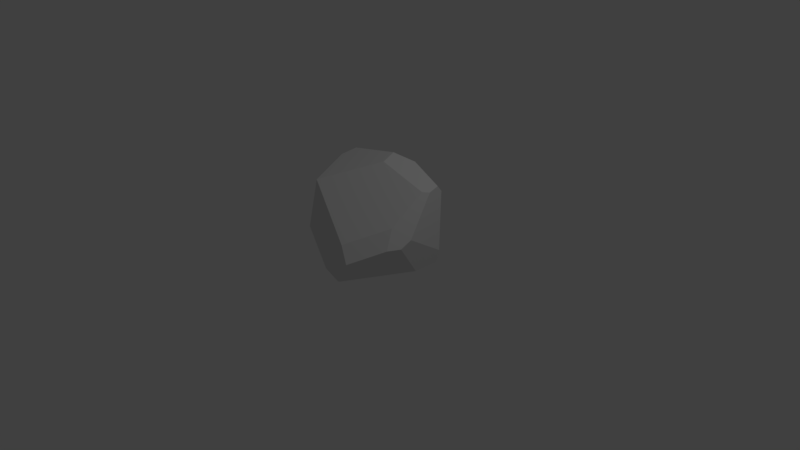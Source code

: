 # Source: Rock_2.blend  (saved by Blender 2.79.0; exported with 4.5.12 LTS)
import bpy
from mathutils import Matrix  # noqa: F401  (used for matrix-valued properties, if any)

bpy.ops.wm.read_factory_settings(use_empty=True)
scene = bpy.context.scene
scene.name = 'Scene'

# ---- collections
col_collection_1 = bpy.data.collections.new('Collection 1'); scene.collection.children.link(col_collection_1)

# ---- materials (node trees are filled in below, after node groups)
mat_material = bpy.data.materials.new('Material')
mat_material.alpha_threshold = 0.0
mat_material.use_transparent_shadow = False
mat_material.roughness = 0.5
mat_material.line_color = (0.0, 0.0, 0.0, 1.0)

# ---- material node trees

# ---- world
world_world = bpy.data.worlds.new('World'); scene.world = world_world
world_world.color = (0.05088, 0.05088, 0.05088)
world_world.use_sun_shadow = False
world_world.sun_shadow_jitter_overblur = 0.0
world_world.cycles.sampling_method = 'MANUAL'

# ---- cameras
cam_camera = bpy.data.cameras.new('Camera')
cam_camera.clip_end = 100.0
cam_camera.lens = 35.0
cam_camera.sensor_width = 32.0
cam_camera.sensor_height = 18.0
cam_camera.ortho_scale = 7.314
cam_camera.dof.focus_distance = 0.0
cam_camera.dof.aperture_fstop = 128.0

# ---- lights
light_lamp = bpy.data.lights.new('Lamp', 'POINT')
light_lamp.transmission_factor = 0.0
light_lamp.cutoff_distance = 30.0
light_lamp.energy = 100.0
light_lamp.shadow_buffer_clip_start = 1.001
light_lamp.shadow_soft_size = 0.1
light_lamp.shadow_maximum_resolution = 0.006
light_lamp.use_absolute_resolution = True

# ---- meshes
me_cube = bpy.data.meshes.new('Cube')
me_cube.from_pydata([(0.2285, 0.1058, -1.262), (1.476, -0.3023, 1.187), (1.72, -0.4205, 0.5482), (1.59, -0.1232, 0.2537), (-0.2826, 1.288, -0.6492), (0.8278, 1.209, -0.3987), (0.8341, 1.208, -0.3917), (-1.243, -0.8642, 0.7605), (-0.3141, -1.733, 0.5937), (1.121, -1.245, -0.09972), (1.323, -1.03, -0.007285), (0.4537, -1.015, -1.188), (1.102, -0.8839, -0.4274), (-0.2079, -1.701, 0.2451), (-0.09692, -1.256, -1.151), (0.06531, -1.181, -1.293), (0.3496, -1.15, -1.215), (0.9242, -1.316, -0.3054), (-0.9075, 0.8659, -0.5025), (-0.1739, 0.1031, -1.373), (-0.5424, 1.116, -0.8291), (-1.291, -0.3825, -0.3274), (-0.7455, -0.6908, -0.9305), (-0.2467, -0.4146, -1.388), (0.2992, -1.519, 0.7144), (1.454, -0.3098, 1.207), (1.442, -0.2669, 1.221), (-1.214, -0.8255, 0.8473), (-0.3114, -1.732, 0.5996), (-1.167, -0.9583, 0.8051), (-0.3197, -1.73, 0.5998), (0.5364, 1.14, 0.9607), (-0.383, 1.2, 0.8347), (-0.5787, 1.068, 0.8626), (1.063, 0.2286, 1.364), (-0.8335, 0.1142, 1.195)], [], [(32, 31, 6, 5, 4), (33, 35, 34, 31, 32), (22, 21, 18, 20, 19, 23), (12, 3, 2, 10), (29, 27, 7), (16, 17, 13, 14, 15), (28, 30, 8), (6, 3, 12, 11, 0, 5), (9, 17, 16, 11, 12, 10), (22, 23, 15, 14), (4, 5, 0, 19, 20), (16, 15, 23, 19, 0, 11), (33, 32, 4, 20, 18), (14, 13, 8, 30, 29, 7, 21, 22), (1, 26, 25), (35, 33, 18, 21, 7, 27), (10, 2, 1, 25, 24, 9), (13, 17, 9, 24, 28, 8), (27, 29, 30, 28, 24, 25, 26, 34, 35), (26, 1, 2, 3, 6, 31, 34)])
me_cube.materials.append(mat_material)
me_cube.use_remesh_preserve_volume = False
me_cube.use_remesh_preserve_attributes = False
me_cube.use_mirror_vertex_groups = False
me_cube.update()

# ---- objects
ob_cube = bpy.data.objects.new('Cube', me_cube)
ob_lamp = bpy.data.objects.new('Lamp', light_lamp)
ob_camera = bpy.data.objects.new('Camera', cam_camera)

# ---- transforms, parenting, visibility, modifiers, constraints
ob_cube.location = (0.0554, 0.05925, 0.6515)
ob_cube.rotation_euler = (-3.472, -0.06297, -1.209)
ob_cube.scale = (0.5547, 0.5547, 0.5547)
ob_cube.lock_rotations_4d = False
ob_cube.empty_display_type = 'ARROWS'
ob_cube.lineart.crease_threshold = 0.0
ob_lamp.location = (4.076, 1.005, 5.904)
ob_lamp.rotation_euler = (0.6503, 0.05522, 1.866)
ob_lamp.lock_rotations_4d = False
ob_lamp.empty_display_type = 'ARROWS'
ob_lamp.color = (0.0, 0.0, 0.0, 0.0)
ob_lamp.lineart.crease_threshold = 0.0
ob_camera.location = (7.481, -6.508, 5.344)
ob_camera.rotation_euler = (1.109, 0.0, 0.8149)
ob_camera.lock_rotations_4d = False
ob_camera.empty_display_type = 'ARROWS'
ob_camera.color = (0.0, 0.0, 0.0, 0.0)
ob_camera.display_type = 'WIRE'
ob_camera.lineart.crease_threshold = 0.0

# ---- collection membership
col_collection_1.objects.link(ob_cube)
col_collection_1.objects.link(ob_lamp)
col_collection_1.objects.link(ob_camera)

# ---- scene / render settings (as saved in the file)
scene.camera = ob_camera
scene.frame_start = 1; scene.frame_end = 250; scene.frame_set(72)
scene.render.engine = 'BLENDER_EEVEE_NEXT'
scene.render.resolution_percentage = 50
scene.render.dither_intensity = 0.0
scene.cycles.use_denoising = False
scene.cycles.samples = 128
scene.cycles.sampling_pattern = 'TABULATED_SOBOL'
scene.cycles.use_adaptive_sampling = False
scene.cycles.use_light_tree = False
scene.cycles.blur_glossy = 0.0
scene.cycles.sample_clamp_indirect = 0.0
scene.view_settings.view_transform = 'Standard'
bpy.context.view_layer.update()
